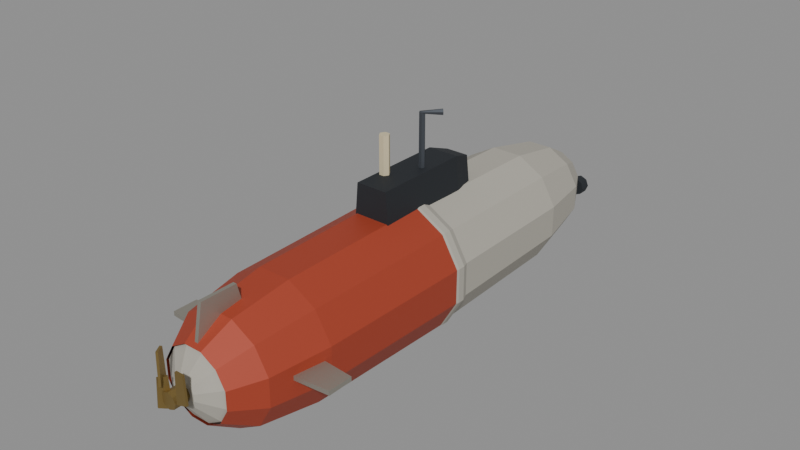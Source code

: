 # Source: sub_combine.blend  (saved by Blender 5.0.119; exported with 4.5.12 LTS)
import bpy
from mathutils import Matrix  # noqa: F401  (used for matrix-valued properties, if any)

bpy.ops.wm.read_factory_settings(use_empty=True)
scene = bpy.context.scene
scene.name = 'Scene'

# ---- materials (node trees are filled in below, after node groups)
mat_cmb_bone = bpy.data.materials.new('cmb_bone')
mat_cmb_can_red = bpy.data.materials.new('cmb_can_red')
mat_cmb_steel_dark = bpy.data.materials.new('cmb_steel_dark')
mat_cmb_glass = bpy.data.materials.new('cmb_glass')
mat_cmb_glass.surface_render_method = 'BLENDED'
mat_cmb_glass.blend_method = 'BLEND'
mat_nt_steel_bright = bpy.data.materials.new('nt_steel_bright')
mat_cmb_steel = bpy.data.materials.new('cmb_steel')
mat_nt_filter_paper = bpy.data.materials.new('nt_filter_paper')
mat_cmb_foil = bpy.data.materials.new('cmb_foil')
mat_cmb_brass = bpy.data.materials.new('cmb_brass')

# ---- material node trees
mat_cmb_bone.use_nodes = True; mat_cmb_bone.node_tree.nodes.clear()
_N = mat_cmb_bone.node_tree.nodes; _L = mat_cmb_bone.node_tree.links
n0 = _N.new('ShaderNodeBsdfPrincipled'); n0.name = 'Principled BSDF'; n0.location = (-200, 100)
n0.inputs[0].default_value = (0.4233, 0.402, 0.3467, 1.0)
n0.inputs[2].default_value = 0.78
n1 = _N.new('ShaderNodeOutputMaterial'); n1.name = 'Material Output'; n1.location = (200, 100)
_L.new(n0.outputs[0], n1.inputs[0])
n1.is_active_output = True
mat_cmb_can_red.use_nodes = True; mat_cmb_can_red.node_tree.nodes.clear()
_N = mat_cmb_can_red.node_tree.nodes; _L = mat_cmb_can_red.node_tree.links
n0 = _N.new('ShaderNodeBsdfPrincipled'); n0.name = 'Principled BSDF'; n0.location = (-200, 100)
n0.inputs[0].default_value = (0.3916, 0.05286, 0.02315, 1.0)
n0.inputs[1].default_value = 0.15
n0.inputs[2].default_value = 0.6
n1 = _N.new('ShaderNodeOutputMaterial'); n1.name = 'Material Output'; n1.location = (200, 100)
_L.new(n0.outputs[0], n1.inputs[0])
n1.is_active_output = True
mat_cmb_steel_dark.use_nodes = True; mat_cmb_steel_dark.node_tree.nodes.clear()
_N = mat_cmb_steel_dark.node_tree.nodes; _L = mat_cmb_steel_dark.node_tree.links
n0 = _N.new('ShaderNodeBsdfPrincipled'); n0.name = 'Principled BSDF'; n0.location = (-200, 100)
n0.inputs[0].default_value = (0.0331, 0.0382, 0.04519, 1.0)
n0.inputs[1].default_value = 0.5
n0.inputs[2].default_value = 0.7
n1 = _N.new('ShaderNodeOutputMaterial'); n1.name = 'Material Output'; n1.location = (200, 100)
_L.new(n0.outputs[0], n1.inputs[0])
n1.is_active_output = True
mat_cmb_glass.use_nodes = True; mat_cmb_glass.node_tree.nodes.clear()
_N = mat_cmb_glass.node_tree.nodes; _L = mat_cmb_glass.node_tree.links
n0 = _N.new('ShaderNodeBsdfPrincipled'); n0.name = 'Principled BSDF'; n0.location = (-200, 100)
n0.inputs[0].default_value = (0.2747, 0.3916, 0.4452, 1.0)
n0.inputs[2].default_value = 0.25
n0.inputs[4].default_value = 0.45
n1 = _N.new('ShaderNodeOutputMaterial'); n1.name = 'Material Output'; n1.location = (200, 100)
_L.new(n0.outputs[0], n1.inputs[0])
n1.is_active_output = True
mat_nt_steel_bright.use_nodes = True; mat_nt_steel_bright.node_tree.nodes.clear()
_N = mat_nt_steel_bright.node_tree.nodes; _L = mat_nt_steel_bright.node_tree.links
n0 = _N.new('ShaderNodeBsdfPrincipled'); n0.name = 'Principled BSDF'; n0.location = (-200, 100)
n0.inputs[0].default_value = (0.4678, 0.491, 0.4678, 1.0)
n0.inputs[1].default_value = 0.7
n0.inputs[2].default_value = 0.42
n1 = _N.new('ShaderNodeOutputMaterial'); n1.name = 'Material Output'; n1.location = (200, 100)
_L.new(n0.outputs[0], n1.inputs[0])
n1.is_active_output = True
mat_cmb_steel.use_nodes = True; mat_cmb_steel.node_tree.nodes.clear()
_N = mat_cmb_steel.node_tree.nodes; _L = mat_cmb_steel.node_tree.links
n0 = _N.new('ShaderNodeBsdfPrincipled'); n0.name = 'Principled BSDF'; n0.location = (-200, 100)
n0.inputs[0].default_value = (0.07619, 0.0865, 0.1022, 1.0)
n0.inputs[1].default_value = 0.55
n0.inputs[2].default_value = 0.62
n1 = _N.new('ShaderNodeOutputMaterial'); n1.name = 'Material Output'; n1.location = (200, 100)
_L.new(n0.outputs[0], n1.inputs[0])
n1.is_active_output = True
mat_nt_filter_paper.use_nodes = True; mat_nt_filter_paper.node_tree.nodes.clear()
_N = mat_nt_filter_paper.node_tree.nodes; _L = mat_nt_filter_paper.node_tree.links
n0 = _N.new('ShaderNodeBsdfPrincipled'); n0.name = 'Principled BSDF'; n0.location = (-200, 100)
n0.inputs[0].default_value = (0.624, 0.5395, 0.3515, 1.0)
n0.inputs[2].default_value = 0.86
n1 = _N.new('ShaderNodeOutputMaterial'); n1.name = 'Material Output'; n1.location = (200, 100)
_L.new(n0.outputs[0], n1.inputs[0])
n1.is_active_output = True
mat_cmb_foil.use_nodes = True; mat_cmb_foil.node_tree.nodes.clear()
_N = mat_cmb_foil.node_tree.nodes; _L = mat_cmb_foil.node_tree.links
n0 = _N.new('ShaderNodeBsdfPrincipled'); n0.name = 'Principled BSDF'; n0.location = (-200, 100)
n0.inputs[0].default_value = (0.4072, 0.3864, 0.3325, 1.0)
n0.inputs[1].default_value = 0.7
n0.inputs[2].default_value = 0.48
n1 = _N.new('ShaderNodeOutputMaterial'); n1.name = 'Material Output'; n1.location = (200, 100)
_L.new(n0.outputs[0], n1.inputs[0])
n1.is_active_output = True
mat_cmb_brass.use_nodes = True; mat_cmb_brass.node_tree.nodes.clear()
_N = mat_cmb_brass.node_tree.nodes; _L = mat_cmb_brass.node_tree.links
n0 = _N.new('ShaderNodeBsdfPrincipled'); n0.name = 'Principled BSDF'; n0.location = (-200, 100)
n0.inputs[0].default_value = (0.2747, 0.1878, 0.06125, 1.0)
n0.inputs[1].default_value = 0.65
n0.inputs[2].default_value = 0.52
n1 = _N.new('ShaderNodeOutputMaterial'); n1.name = 'Material Output'; n1.location = (200, 100)
_L.new(n0.outputs[0], n1.inputs[0])
n1.is_active_output = True

# ---- meshes
me_sub_combine_body = bpy.data.meshes.new('sub_combine_body')
me_sub_combine_body.from_pydata([(0.3286, -7.4, -0.4626), (0.2408, -7.4, -0.31), (0.08859, -7.4, -0.2217), (-0.08741, -7.4, -0.2214), (-0.24, -7.4, -0.3092), (-0.3283, -7.4, -0.4614), (-0.3286, -7.4, -0.6374), (-0.2408, -7.4, -0.79), (-0.08859, -7.4, -0.8783), (0.08741, -7.4, -0.8786), (0.24, -7.4, -0.7908), (0.3283, -7.4, -0.6386), (0.9181, -7.0, -0.3058), (0.673, -7.0, 0.1205), (0.2475, -7.0, 0.3672), (-0.2442, -7.0, 0.3681), (-0.6705, -7.0, 0.123), (-0.9172, -7.0, -0.3025), (-0.9181, -7.0, -0.7942), (-0.673, -7.0, -1.221), (-0.2475, -7.0, -1.467), (0.2442, -7.0, -1.468), (0.6705, -7.0, -1.223), (0.9172, -7.0, -0.7975), (1.401, -6.2, -0.1772), (1.027, -6.2, 0.4735), (0.3778, -6.2, 0.8499), (-0.3728, -6.2, 0.8513), (-1.023, -6.2, 0.4771), (-1.4, -6.2, -0.1722), (-1.401, -6.2, -0.9228), (-1.027, -6.2, -1.573), (-0.3778, -6.2, -1.95), (0.3728, -6.2, -1.951), (1.023, -6.2, -1.577), (1.4, -6.2, -0.9278), (1.662, -4.6, -0.1078), (1.218, -4.6, 0.664), (0.4482, -4.6, 1.111), (-0.4422, -4.6, 1.112), (-1.214, -4.6, 0.6684), (-1.661, -4.6, -0.1018), (-1.662, -4.6, -0.9922), (-1.218, -4.6, -1.764), (-0.4482, -4.6, -2.211), (0.4422, -4.6, -2.212), (1.214, -4.6, -1.768), (1.661, -4.6, -0.9982), (1.74, -0.3, -0.08726), (1.275, -0.3, 0.7205), (0.469, -0.3, 1.188), (-0.4627, -0.3, 1.19), (-1.27, -0.3, 0.7251), (-1.738, -0.3, -0.081), (-1.74, -0.3, -1.013), (-1.275, -0.3, -1.82), (-0.469, -0.3, -2.288), (0.4627, -0.3, -2.29), (1.27, -0.3, -1.825), (1.738, -0.3, -1.019), (1.797, -0.1, -0.07183), (1.318, -0.1, 0.7628), (0.4846, -0.1, 1.246), (-0.4782, -0.1, 1.247), (-1.313, -0.1, 0.7676), (-1.796, -0.1, -0.06536), (-1.797, -0.1, -1.028), (-1.318, -0.1, -1.863), (-0.4846, -0.1, -2.346), (0.4782, -0.1, -2.347), (1.313, -0.1, -1.868), (1.796, -0.1, -1.035), (1.797, 0.1, -0.07183), (1.318, 0.1, 0.7628), (0.4846, 0.1, 1.246), (-0.4782, 0.1, 1.247), (-1.313, 0.1, 0.7676), (-1.796, 0.1, -0.06536), (-1.797, 0.1, -1.028), (-1.318, 0.1, -1.863), (-0.4846, 0.1, -2.346), (0.4782, 0.1, -2.347), (1.313, 0.1, -1.868), (1.796, 0.1, -1.035), (1.72, 0.3, -0.0924), (1.261, 0.3, 0.7064), (0.4638, 0.3, 1.169), (-0.4576, 0.3, 1.17), (-1.256, 0.3, 0.7109), (-1.719, 0.3, -0.08621), (-1.72, 0.3, -1.008), (-1.261, 0.3, -1.806), (-0.4638, 0.3, -2.269), (0.4576, 0.3, -2.27), (1.256, 0.3, -1.811), (1.719, 0.3, -1.014), (1.643, 4.4, -0.113), (1.204, 4.4, 0.6499), (0.4429, 4.4, 1.091), (-0.437, 4.4, 1.093), (-1.2, 4.4, 0.6542), (-1.641, 4.4, -0.1071), (-1.643, 4.4, -0.987), (-1.204, 4.4, -1.75), (-0.4429, 4.4, -2.191), (0.437, 4.4, -2.193), (1.2, 4.4, -1.754), (1.641, 4.4, -0.9929), (1.305, 6.1, -0.2029), (0.9563, 6.1, 0.4029), (0.3518, 6.1, 0.7534), (-0.3471, 6.1, 0.7546), (-0.9529, 6.1, 0.4063), (-1.303, 6.1, -0.1982), (-1.305, 6.1, -0.8971), (-0.9563, 6.1, -1.503), (-0.3518, 6.1, -1.853), (0.3471, 6.1, -1.855), (0.9529, 6.1, -1.506), (1.303, 6.1, -0.9018), (0.8214, 7.0, -0.3315), (0.6021, 7.0, 0.04996), (0.2215, 7.0, 0.2706), (-0.2185, 7.0, 0.2714), (-0.6, 7.0, 0.05212), (-0.8206, 7.0, -0.3285), (-0.8214, 7.0, -0.7685), (-0.6021, 7.0, -1.15), (-0.2215, 7.0, -1.371), (0.2185, 7.0, -1.371), (0.6, 7.0, -1.152), (0.8206, 7.0, -0.7715), (0.2899, 7.45, -0.4729), (0.2125, 7.45, -0.3383), (0.07817, 7.45, -0.2604), (-0.07712, 7.45, -0.2601), (-0.2117, 7.45, -0.3375), (-0.2896, 7.45, -0.4718), (-0.2899, 7.45, -0.6271), (-0.2125, 7.45, -0.7617), (-0.07817, 7.45, -0.8396), (0.07712, 7.45, -0.8399), (0.2117, 7.45, -0.7625), (0.2896, 7.45, -0.6282), (0.9471, -7.05, -0.2981), (0.6942, -7.05, 0.1417), (0.2553, -7.05, 0.3961), (-0.2519, -7.05, 0.3971), (-0.6917, -7.05, 0.1442), (-0.9461, -7.05, -0.2947), (-0.9471, -7.05, -0.8019), (-0.6942, -7.05, -1.242), (-0.2553, -7.05, -1.496), (0.2519, -7.05, -1.497), (0.6917, -7.05, -1.244), (0.9461, -7.05, -0.8053), (1.43, -6.25, -0.1695), (1.048, -6.25, 0.4946), (0.3856, -6.25, 0.8789), (-0.3805, -6.25, 0.8803), (-1.045, -6.25, 0.4984), (-1.429, -6.25, -0.1644), (-1.43, -6.25, -0.9305), (-1.048, -6.25, -1.595), (-0.3856, -6.25, -1.979), (0.3805, -6.25, -1.98), (1.045, -6.25, -1.598), (1.429, -6.25, -0.9356), (1.691, -4.6, -0.1001), (1.24, -4.6, 0.6852), (0.456, -4.6, 1.14), (-0.4499, -4.6, 1.141), (-1.235, -4.6, 0.6897), (-1.69, -4.6, -0.09403), (-1.691, -4.6, -0.9999), (-1.24, -4.6, -1.785), (-0.456, -4.6, -2.24), (0.4499, -4.6, -2.241), (1.235, -4.6, -1.79), (1.69, -4.6, -1.006), (1.778, -0.15, -0.07697), (1.303, -0.15, 0.7487), (0.4794, -0.15, 1.226), (-0.473, -0.15, 1.228), (-1.299, -0.15, 0.7534), (-1.776, -0.15, -0.07058), (-1.778, -0.15, -1.023), (-1.303, -0.15, -1.849), (-0.4794, -0.15, -2.326), (0.473, -0.15, -2.328), (1.299, -0.15, -1.853), (1.776, -0.15, -1.029), (0.52, -1.3, 1.12), (0.44, -1.3, 2.05), (-0.44, -1.3, 2.05), (-0.52, -1.3, 1.12), (0.52, 1.5, 1.12), (0.44, 1.5, 2.05), (-0.44, 1.5, 2.05), (-0.52, 1.5, 1.12), (0.4, 2.1, 1.12), (0.32, 2.1, 1.85), (-0.32, 2.1, 1.85), (-0.4, 2.1, 1.12), (0.34, 2.98, 0.15), (0.34, 2.82, 0.15), (0.2751, 2.98, 0.3498), (0.2751, 2.82, 0.3498), (0.1051, 2.98, 0.4734), (0.1051, 2.82, 0.4734), (-0.1051, 2.98, 0.4734), (-0.1051, 2.82, 0.4734), (-0.2751, 2.98, 0.3498), (-0.2751, 2.82, 0.3498), (-0.34, 2.98, 0.15), (-0.34, 2.82, 0.15), (-0.2751, 2.98, -0.04985), (-0.2751, 2.82, -0.04985), (-0.1051, 2.98, -0.1734), (-0.1051, 2.82, -0.1734), (0.1051, 2.98, -0.1734), (0.1051, 2.82, -0.1734), (0.2751, 2.98, -0.04985), (0.2751, 2.82, -0.04985), (0.42, 2.92, 0.15), (0.42, 2.8, 0.15), (0.3398, 2.92, 0.3969), (0.3398, 2.8, 0.3969), (0.1298, 2.92, 0.5494), (0.1298, 2.8, 0.5494), (-0.1298, 2.92, 0.5494), (-0.1298, 2.8, 0.5494), (-0.3398, 2.92, 0.3969), (-0.3398, 2.8, 0.3969), (-0.42, 2.92, 0.15), (-0.42, 2.8, 0.15), (-0.3398, 2.92, -0.09687), (-0.3398, 2.8, -0.09687), (-0.1298, 2.92, -0.2494), (-0.1298, 2.8, -0.2494), (0.1298, 2.92, -0.2494), (0.1298, 2.8, -0.2494), (0.3398, 2.92, -0.09687), (0.3398, 2.8, -0.09687), (0.265, 0.4, 2.0), (0.2225, 0.4736, 2.0), (0.1375, 0.4736, 2.0), (0.095, 0.4, 2.0), (0.1375, 0.3264, 2.0), (0.2225, 0.3264, 2.0), (0.2626, 0.3977, 3.48), (0.2194, 0.4706, 3.474), (0.1367, 0.4729, 3.494), (0.09738, 0.4023, 3.52), (0.1406, 0.3294, 3.526), (0.2233, 0.3271, 3.506), (0.5901, 0.7076, 3.438), (0.5333, 0.7676, 3.419), (0.4932, 0.8101, 3.48), (0.5099, 0.7924, 3.562), (0.5667, 0.7324, 3.581), (0.6068, 0.6899, 3.52), (-0.12, -0.5, 2.0), (-0.19, -0.3788, 2.0), (-0.33, -0.3788, 2.0), (-0.4, -0.5, 2.0), (-0.33, -0.6212, 2.0), (-0.19, -0.6212, 2.0), (-0.12, -0.5, 3.1), (-0.19, -0.3788, 3.1), (-0.33, -0.3788, 3.1), (-0.4, -0.5, 3.1), (-0.33, -0.6212, 3.1), (-0.19, -0.6212, 3.1), (0.0, -5.75, -0.51), (-2.5, -5.55, -0.51), (-2.5, -4.85, -0.51), (0.0, -4.65, -0.51), (0.0, -5.75, -0.39), (-2.5, -5.55, -0.39), (-2.5, -4.85, -0.39), (0.0, -4.65, -0.39), (0.0, -5.75, -0.51), (2.5, -5.55, -0.51), (2.5, -4.85, -0.51), (0.0, -4.65, -0.51), (0.0, -5.75, -0.39), (2.5, -5.55, -0.39), (2.5, -4.85, -0.39), (0.0, -4.65, -0.39), (-0.05, -7.05, -0.15), (-0.05, -5.35, -0.15), (-0.05, -5.75, 1.4), (-0.05, -6.75, 1.4), (0.05, -7.05, -0.15), (0.05, -5.35, -0.15), (0.05, -5.75, 1.4), (0.05, -6.75, 1.4), (0.22, -7.4, -0.55), (0.22, -7.8, -0.55), (0.1556, -7.4, -0.3944), (0.1556, -7.8, -0.3944), (1.347e-17, -7.4, -0.33), (1.347e-17, -7.8, -0.33), (-0.1556, -7.4, -0.3944), (-0.1556, -7.8, -0.3944), (-0.22, -7.4, -0.55), (-0.22, -7.8, -0.55), (-0.1556, -7.4, -0.7056), (-0.1556, -7.8, -0.7056), (-4.041e-17, -7.4, -0.77), (-4.041e-17, -7.8, -0.77), (0.1556, -7.4, -0.7056), (0.1556, -7.8, -0.7056), (0.24, -7.72, -0.55), (0.56, -7.72, -0.45), (0.52, -7.72, 0.3), (0.28, -7.72, 0.3), (0.24, -7.78, -0.55), (0.56, -7.78, -0.45), (0.52, -7.78, 0.3), (0.28, -7.78, 0.3), (-0.146, -7.904, -0.2036), (-0.306, -7.626, -0.1036), (-0.286, -7.661, 0.6464), (-0.166, -7.869, 0.6464), (-0.09402, -7.874, -0.2036), (-0.254, -7.596, -0.1036), (-0.234, -7.631, 0.6464), (-0.114, -7.839, 0.6464), (-0.09402, -7.626, -0.8964), (-0.254, -7.904, -0.7964), (-0.234, -7.869, -0.04641), (-0.114, -7.661, -0.04641), (-0.146, -7.596, -0.8964), (-0.306, -7.874, -0.7964), (-0.286, -7.839, -0.04641), (-0.166, -7.631, -0.04641), (-0.44, 7.4, -0.75), (-0.44, 7.1, -0.75), (-0.5162, 7.4, -0.5662), (-0.5162, 7.1, -0.5662), (-0.7, 7.4, -0.49), (-0.7, 7.1, -0.49), (-0.8838, 7.4, -0.5662), (-0.8838, 7.1, -0.5662), (-0.96, 7.4, -0.75), (-0.96, 7.1, -0.75), (-0.8838, 7.4, -0.9338), (-0.8838, 7.1, -0.9338), (-0.7, 7.4, -1.01), (-0.7, 7.1, -1.01), (-0.5162, 7.4, -0.9338), (-0.5162, 7.1, -0.9338), (0.96, 7.4, -0.75), (0.96, 7.1, -0.75), (0.8838, 7.4, -0.5662), (0.8838, 7.1, -0.5662), (0.7, 7.4, -0.49), (0.7, 7.1, -0.49), (0.5162, 7.4, -0.5662), (0.5162, 7.1, -0.5662), (0.44, 7.4, -0.75), (0.44, 7.1, -0.75), (0.5162, 7.4, -0.9338), (0.5162, 7.1, -0.9338), (0.7, 7.4, -1.01), (0.7, 7.1, -1.01), (0.8838, 7.4, -0.9338), (0.8838, 7.1, -0.9338)], [], [(0, 12, 13, 1), (1, 13, 14, 2), (2, 14, 15, 3), (3, 15, 16, 4), (4, 16, 17, 5), (5, 17, 18, 6), (6, 18, 19, 7), (7, 19, 20, 8), (8, 20, 21, 9), (9, 21, 22, 10), (10, 22, 23, 11), (11, 23, 12, 0), (12, 24, 25, 13), (13, 25, 26, 14), (14, 26, 27, 15), (15, 27, 28, 16), (16, 28, 29, 17), (17, 29, 30, 18), (18, 30, 31, 19), (19, 31, 32, 20), (20, 32, 33, 21), (21, 33, 34, 22), (22, 34, 35, 23), (23, 35, 24, 12), (24, 36, 37, 25), (25, 37, 38, 26), (26, 38, 39, 27), (27, 39, 40, 28), (28, 40, 41, 29), (29, 41, 42, 30), (30, 42, 43, 31), (31, 43, 44, 32), (32, 44, 45, 33), (33, 45, 46, 34), (34, 46, 47, 35), (35, 47, 36, 24), (36, 48, 49, 37), (37, 49, 50, 38), (38, 50, 51, 39), (39, 51, 52, 40), (40, 52, 53, 41), (41, 53, 54, 42), (42, 54, 55, 43), (43, 55, 56, 44), (44, 56, 57, 45), (45, 57, 58, 46), (46, 58, 59, 47), (47, 59, 48, 36), (48, 60, 61, 49), (49, 61, 62, 50), (50, 62, 63, 51), (51, 63, 64, 52), (52, 64, 65, 53), (53, 65, 66, 54), (54, 66, 67, 55), (55, 67, 68, 56), (56, 68, 69, 57), (57, 69, 70, 58), (58, 70, 71, 59), (59, 71, 60, 48), (60, 72, 73, 61), (61, 73, 74, 62), (62, 74, 75, 63), (63, 75, 76, 64), (64, 76, 77, 65), (65, 77, 78, 66), (66, 78, 79, 67), (67, 79, 80, 68), (68, 80, 81, 69), (69, 81, 82, 70), (70, 82, 83, 71), (71, 83, 72, 60), (72, 84, 85, 73), (73, 85, 86, 74), (74, 86, 87, 75), (75, 87, 88, 76), (76, 88, 89, 77), (77, 89, 90, 78), (78, 90, 91, 79), (79, 91, 92, 80), (80, 92, 93, 81), (81, 93, 94, 82), (82, 94, 95, 83), (83, 95, 84, 72), (84, 96, 97, 85), (85, 97, 98, 86), (86, 98, 99, 87), (87, 99, 100, 88), (88, 100, 101, 89), (89, 101, 102, 90), (90, 102, 103, 91), (91, 103, 104, 92), (92, 104, 105, 93), (93, 105, 106, 94), (94, 106, 107, 95), (95, 107, 96, 84), (96, 108, 109, 97), (97, 109, 110, 98), (98, 110, 111, 99), (99, 111, 112, 100), (100, 112, 113, 101), (101, 113, 114, 102), (102, 114, 115, 103), (103, 115, 116, 104), (104, 116, 117, 105), (105, 117, 118, 106), (106, 118, 119, 107), (107, 119, 108, 96), (108, 120, 121, 109), (109, 121, 122, 110), (110, 122, 123, 111), (111, 123, 124, 112), (112, 124, 125, 113), (113, 125, 126, 114), (114, 126, 127, 115), (115, 127, 128, 116), (116, 128, 129, 117), (117, 129, 130, 118), (118, 130, 131, 119), (119, 131, 120, 108), (120, 132, 133, 121), (121, 133, 134, 122), (122, 134, 135, 123), (123, 135, 136, 124), (124, 136, 137, 125), (125, 137, 138, 126), (126, 138, 139, 127), (127, 139, 140, 128), (128, 140, 141, 129), (129, 141, 142, 130), (130, 142, 143, 131), (131, 143, 132, 120), (11, 0, 1, 2, 3, 4, 5, 6, 7, 8, 9, 10), (132, 143, 142, 141, 140, 139, 138, 137, 136, 135, 134, 133), (144, 156, 157, 145), (145, 157, 158, 146), (146, 158, 159, 147), (147, 159, 160, 148), (148, 160, 161, 149), (149, 161, 162, 150), (150, 162, 163, 151), (151, 163, 164, 152), (152, 164, 165, 153), (153, 165, 166, 154), (154, 166, 167, 155), (155, 167, 156, 144), (156, 168, 169, 157), (157, 169, 170, 158), (158, 170, 171, 159), (159, 171, 172, 160), (160, 172, 173, 161), (161, 173, 174, 162), (162, 174, 175, 163), (163, 175, 176, 164), (164, 176, 177, 165), (165, 177, 178, 166), (166, 178, 179, 167), (167, 179, 168, 156), (168, 180, 181, 169), (169, 181, 182, 170), (170, 182, 183, 171), (171, 183, 184, 172), (172, 184, 185, 173), (173, 185, 186, 174), (174, 186, 187, 175), (175, 187, 188, 176), (176, 188, 189, 177), (177, 189, 190, 178), (178, 190, 191, 179), (179, 191, 180, 168), (192, 196, 197, 193), (193, 197, 198, 194), (194, 198, 199, 195), (195, 199, 196, 192), (196, 200, 201, 197), (197, 201, 202, 198), (198, 202, 203, 199), (199, 203, 200, 196), (195, 192, 193, 194), (200, 203, 202, 201), (204, 206, 207, 205), (206, 208, 209, 207), (208, 210, 211, 209), (210, 212, 213, 211), (212, 214, 215, 213), (214, 216, 217, 215), (216, 218, 219, 217), (218, 220, 221, 219), (220, 222, 223, 221), (222, 204, 205, 223), (222, 220, 218, 216, 214, 212, 210, 208, 206, 204), (205, 207, 209, 211, 213, 215, 217, 219, 221, 223), (224, 226, 227, 225), (226, 228, 229, 227), (228, 230, 231, 229), (230, 232, 233, 231), (232, 234, 235, 233), (234, 236, 237, 235), (236, 238, 239, 237), (238, 240, 241, 239), (240, 242, 243, 241), (242, 224, 225, 243), (242, 240, 238, 236, 234, 232, 230, 228, 226, 224), (225, 227, 229, 231, 233, 235, 237, 239, 241, 243), (244, 245, 251, 250), (245, 246, 252, 251), (246, 247, 253, 252), (247, 248, 254, 253), (248, 249, 255, 254), (249, 244, 250, 255), (250, 251, 257, 256), (251, 252, 258, 257), (252, 253, 259, 258), (253, 254, 260, 259), (254, 255, 261, 260), (255, 250, 256, 261), (249, 248, 247, 246, 245, 244), (256, 257, 258, 259, 260, 261), (262, 263, 269, 268), (263, 264, 270, 269), (264, 265, 271, 270), (265, 266, 272, 271), (266, 267, 273, 272), (267, 262, 268, 273), (267, 266, 265, 264, 263, 262), (268, 269, 270, 271, 272, 273), (274, 278, 279, 275), (275, 279, 280, 276), (276, 280, 281, 277), (277, 281, 278, 274), (277, 274, 275, 276), (278, 281, 280, 279), (282, 283, 287, 286), (283, 284, 288, 287), (284, 285, 289, 288), (285, 282, 286, 289), (285, 284, 283, 282), (286, 287, 288, 289), (290, 291, 295, 294), (291, 292, 296, 295), (292, 293, 297, 296), (293, 290, 294, 297), (293, 292, 291, 290), (294, 295, 296, 297), (298, 300, 301, 299), (300, 302, 303, 301), (302, 304, 305, 303), (304, 306, 307, 305), (306, 308, 309, 307), (308, 310, 311, 309), (310, 312, 313, 311), (312, 298, 299, 313), (312, 310, 308, 306, 304, 302, 300, 298), (299, 301, 303, 305, 307, 309, 311, 313), (314, 315, 319, 318), (315, 316, 320, 319), (316, 317, 321, 320), (317, 314, 318, 321), (317, 316, 315, 314), (318, 319, 320, 321), (322, 323, 327, 326), (323, 324, 328, 327), (324, 325, 329, 328), (325, 322, 326, 329), (325, 324, 323, 322), (326, 327, 328, 329), (330, 331, 335, 334), (331, 332, 336, 335), (332, 333, 337, 336), (333, 330, 334, 337), (333, 332, 331, 330), (334, 335, 336, 337), (338, 340, 341, 339), (340, 342, 343, 341), (342, 344, 345, 343), (344, 346, 347, 345), (346, 348, 349, 347), (348, 350, 351, 349), (350, 352, 353, 351), (352, 338, 339, 353), (352, 350, 348, 346, 344, 342, 340, 338), (339, 341, 343, 345, 347, 349, 351, 353), (354, 356, 357, 355), (356, 358, 359, 357), (358, 360, 361, 359), (360, 362, 363, 361), (362, 364, 365, 363), (364, 366, 367, 365), (366, 368, 369, 367), (368, 354, 355, 369), (368, 366, 364, 362, 360, 358, 356, 354), (355, 357, 359, 361, 363, 365, 367, 369)])
me_sub_combine_body.polygons.foreach_set('material_index', [0, 0, 0, 0, 0, 0, 0, 0, 0, 0, 0, 0, 0, 0, 0, 0, 0, 0, 0, 0, 0, 0, 0, 0, 0, 0, 0, 0, 0, 0, 0, 0, 0, 0, 0, 0, 0, 0, 0, 0, 0, 0, 0, 0, 0, 0, 0, 0, 0, 0, 0, 0, 0, 0, 0, 0, 0, 0, 0, 0, 0, 0, 0, 0, 0, 0, 0, 0, 0, 0, 0, 0, 0, 0, 0, 0, 0, 0, 0, 0, 0, 0, 0, 0, 0, 0, 0, 0, 0, 0, 0, 0, 0, 0, 0, 0, 0, 0, 0, 0, 0, 0, 0, 0, 0, 0, 0, 0, 0, 0, 0, 0, 0, 0, 0, 0, 0, 0, 0, 0, 0, 0, 0, 0, 0, 0, 0, 0, 0, 0, 0, 0, 0, 0, 1, 1, 1, 1, 1, 1, 1, 1, 1, 1, 1, 1, 1, 1, 1, 1, 1, 1, 1, 1, 1, 1, 1, 1, 1, 1, 1, 1, 1, 1, 1, 1, 1, 1, 1, 1, 2, 2, 2, 2, 2, 2, 2, 2, 2, 2, 3, 3, 3, 3, 3, 3, 3, 3, 3, 3, 3, 3, 4, 4, 4, 4, 4, 4, 4, 4, 4, 4, 4, 4, 5, 5, 5, 5, 5, 5, 5, 5, 5, 5, 5, 5, 5, 5, 6, 6, 6, 6, 6, 6, 6, 6, 7, 7, 7, 7, 7, 7, 7, 7, 7, 7, 7, 7, 7, 7, 7, 7, 7, 7, 8, 8, 8, 8, 8, 8, 8, 8, 8, 8, 8, 8, 8, 8, 8, 8, 8, 8, 8, 8, 8, 8, 8, 8, 8, 8, 8, 8, 2, 2, 2, 2, 2, 2, 2, 2, 2, 2, 2, 2, 2, 2, 2, 2, 2, 2, 2, 2])
me_sub_combine_body.materials.append(mat_cmb_bone)
me_sub_combine_body.materials.append(mat_cmb_can_red)
me_sub_combine_body.materials.append(mat_cmb_steel_dark)
me_sub_combine_body.materials.append(mat_cmb_glass)
me_sub_combine_body.materials.append(mat_nt_steel_bright)
me_sub_combine_body.materials.append(mat_cmb_steel)
me_sub_combine_body.materials.append(mat_nt_filter_paper)
me_sub_combine_body.materials.append(mat_cmb_foil)
me_sub_combine_body.materials.append(mat_cmb_brass)
me_sub_combine_body.update()

# ---- objects
ob_sub_combine_body = bpy.data.objects.new('sub_combine_body', me_sub_combine_body)
ob_sub_combine = bpy.data.objects.new('sub_combine', None)
ob_mount_periscope = bpy.data.objects.new('mount_periscope', None)
ob_cam_periscope = bpy.data.objects.new('cam_periscope', None)
ob_fx_torpedo_l = bpy.data.objects.new('fx_torpedo_l', None)
ob_fx_torpedo_r = bpy.data.objects.new('fx_torpedo_r', None)
ob_fx_screw = bpy.data.objects.new('fx_screw', None)
ob_waterline = bpy.data.objects.new('waterline', None)
ob_probe_p0 = bpy.data.objects.new('probe_P0', None)
ob_probe_s0 = bpy.data.objects.new('probe_S0', None)
ob_probe_p1 = bpy.data.objects.new('probe_P1', None)
ob_probe_s1 = bpy.data.objects.new('probe_S1', None)
ob_probe_p2 = bpy.data.objects.new('probe_P2', None)
ob_probe_s2 = bpy.data.objects.new('probe_S2', None)

# ---- transforms, parenting, visibility, modifiers, constraints
ob_sub_combine_body.parent = ob_sub_combine
ob_sub_combine_body.location = (0.0, 0.0, 0.0)
ob_sub_combine.location = (0.0, 0.0, 0.0)
ob_sub_combine.empty_display_size = 1.6
ob_mount_periscope.parent = ob_sub_combine
ob_mount_periscope.location = (0.55, 0.75, 3.5)
ob_mount_periscope.empty_display_type = 'ARROWS'
ob_mount_periscope.empty_display_size = 0.6
ob_cam_periscope.parent = ob_sub_combine
ob_cam_periscope.location = (0.55, 0.75, 3.6)
ob_cam_periscope.empty_display_type = 'ARROWS'
ob_cam_periscope.empty_display_size = 0.6
ob_fx_torpedo_l.parent = ob_sub_combine
ob_fx_torpedo_l.location = (-0.7, 7.5, -0.75)
ob_fx_torpedo_l.empty_display_type = 'CONE'
ob_fx_torpedo_l.empty_display_size = 0.6
ob_fx_torpedo_r.parent = ob_sub_combine
ob_fx_torpedo_r.location = (0.7, 7.5, -0.75)
ob_fx_torpedo_r.empty_display_type = 'CONE'
ob_fx_torpedo_r.empty_display_size = 0.6
ob_fx_screw.parent = ob_sub_combine
ob_fx_screw.location = (0.0, -7.9, -0.55)
ob_fx_screw.empty_display_type = 'CONE'
ob_fx_screw.empty_display_size = 0.6
ob_waterline.parent = ob_sub_combine
ob_waterline.location = (0.0, 0.0, 0.0)
ob_waterline.empty_display_type = 'CIRCLE'
ob_waterline.empty_display_size = 3.0
ob_probe_p0.parent = ob_sub_combine
ob_probe_p0.location = (-1.4, -6.0, 0.0)
ob_probe_p0.empty_display_type = 'SPHERE'
ob_probe_p0.empty_display_size = 0.4
ob_probe_s0.parent = ob_sub_combine
ob_probe_s0.location = (1.4, -6.0, 0.0)
ob_probe_s0.empty_display_type = 'SPHERE'
ob_probe_s0.empty_display_size = 0.4
ob_probe_p1.parent = ob_sub_combine
ob_probe_p1.location = (-1.4, 0.0, 0.0)
ob_probe_p1.empty_display_type = 'SPHERE'
ob_probe_p1.empty_display_size = 0.4
ob_probe_s1.parent = ob_sub_combine
ob_probe_s1.location = (1.4, 0.0, 0.0)
ob_probe_s1.empty_display_type = 'SPHERE'
ob_probe_s1.empty_display_size = 0.4
ob_probe_p2.parent = ob_sub_combine
ob_probe_p2.location = (-1.4, 6.0, 0.0)
ob_probe_p2.empty_display_type = 'SPHERE'
ob_probe_p2.empty_display_size = 0.4
ob_probe_s2.parent = ob_sub_combine
ob_probe_s2.location = (1.4, 6.0, 0.0)
ob_probe_s2.empty_display_type = 'SPHERE'
ob_probe_s2.empty_display_size = 0.4

# ---- collection membership
scene.collection.objects.link(ob_sub_combine_body)
scene.collection.objects.link(ob_sub_combine)
scene.collection.objects.link(ob_mount_periscope)
scene.collection.objects.link(ob_cam_periscope)
scene.collection.objects.link(ob_fx_torpedo_l)
scene.collection.objects.link(ob_fx_torpedo_r)
scene.collection.objects.link(ob_fx_screw)
scene.collection.objects.link(ob_waterline)
scene.collection.objects.link(ob_probe_p0)
scene.collection.objects.link(ob_probe_s0)
scene.collection.objects.link(ob_probe_p1)
scene.collection.objects.link(ob_probe_s1)
scene.collection.objects.link(ob_probe_p2)
scene.collection.objects.link(ob_probe_s2)

# ---- scene / render settings (as saved in the file)
scene.frame_start = 1; scene.frame_end = 250; scene.frame_set(1)
scene.render.engine = 'BLENDER_EEVEE_NEXT'
scene.render.bake_bias = 0.0
scene.render.bake_samples = 0
scene.cycles.sampling_pattern = 'TABULATED_SOBOL'
scene.eevee.use_volume_custom_range = False
bpy.context.view_layer.update()

# ---- added for rendering (the .blend has no active camera and no usable light): camera, sun + grey world if the file has none
cam_auto = bpy.data.cameras.new('AutoCamera')
cam_auto.lens = 50.0
cam_auto.sensor_width = 36.0
cam_auto.clip_end = 1000.0
ob_auto_camera = bpy.data.objects.new('AutoCamera', cam_auto)
scene.collection.objects.link(ob_auto_camera)
ob_auto_camera.location = (15.9151, -19.3248, 13.349)
ob_auto_camera.rotation_euler = (1.09748, -7.21219e-08, 0.694738)
scene.camera = ob_auto_camera
light_auto_sun = bpy.data.lights.new('AutoSun', 'SUN')
light_auto_sun.energy = 3.0
light_auto_sun.angle = 0.0523599
ob_auto_sun = bpy.data.objects.new('AutoSun', light_auto_sun)
scene.collection.objects.link(ob_auto_sun)
ob_auto_sun.rotation_euler = (0.872665, 0.174533, 0.523599)
if scene.world is None:
    world_auto = bpy.data.worlds.new('AutoWorld')
    world_auto.color = (0.3, 0.3, 0.3)
    scene.world = world_auto
bpy.context.view_layer.update()
